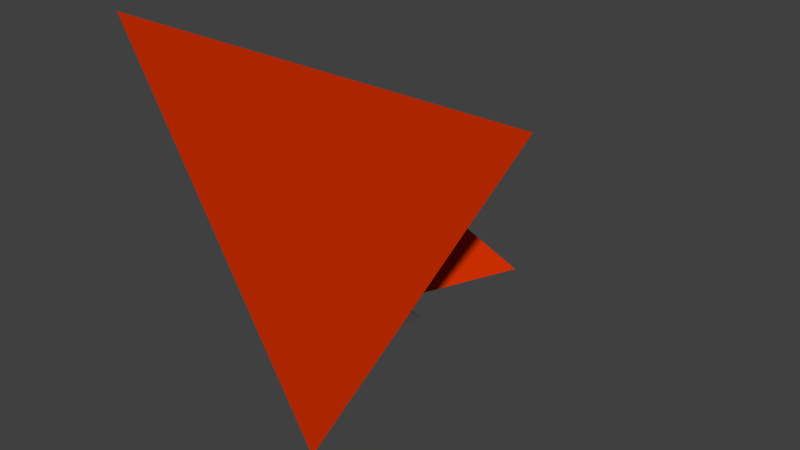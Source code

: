 # Source: Triangle.blend  (saved by Blender 2.76.0; exported with 4.5.12 LTS)
import bpy
from mathutils import Matrix  # noqa: F401  (used for matrix-valued properties, if any)

bpy.ops.wm.read_factory_settings(use_empty=True)
scene = bpy.context.scene
scene.name = 'Scene'

# ---- collections
col_collection_1 = bpy.data.collections.new('Collection 1'); scene.collection.children.link(col_collection_1)

# ---- materials (node trees are filled in below, after node groups)
mat_basictrianglematerial = bpy.data.materials.new('BasicTriangleMaterial')
mat_basictrianglematerial.alpha_threshold = 0.0
mat_basictrianglematerial.use_transparent_shadow = False
mat_basictrianglematerial.diffuse_color = (0.6455, 0.03077, 0.0, 1.0)
mat_basictrianglematerial.roughness = 0.5
mat_basictrianglematerial.specular_intensity = 0.45
mat_basictrianglematerial.line_color = (0.0, 0.0, 0.0, 1.0)
mat_basiceyesmaterial = bpy.data.materials.new('BasicEyesMaterial')
mat_basiceyesmaterial.alpha_threshold = 0.0
mat_basiceyesmaterial.use_transparent_shadow = False
mat_basiceyesmaterial.diffuse_color = (1.0, 1.0, 1.0, 1.0)
mat_basiceyesmaterial.roughness = 0.5
mat_basiceyesmaterial.specular_intensity = 0.45
mat_basiceyesmaterial.line_color = (0.0, 0.0, 0.0, 1.0)

# ---- material node trees

# ---- world
world_world = bpy.data.worlds.new('World'); scene.world = world_world
world_world.color = (0.05088, 0.05088, 0.05088)
world_world.use_sun_shadow = False
world_world.sun_shadow_jitter_overblur = 0.0
world_world.cycles.sampling_method = 'MANUAL'
world_world.cycles.sample_map_resolution = 256

# ---- meshes
me_triangle_001 = bpy.data.meshes.new('Triangle.001')
me_triangle_001.from_pydata([(-0.0299, 0.1504, -0.3025), (-0.0299, 0.2004, -0.2525), (-0.07321, 0.1504, -0.2275), (0.0299, 0.1504, -0.3025), (0.0299, 0.2004, -0.2525), (0.07321, 0.1504, -0.2275), (-0.08526, 0.2118, -0.2755), (0.08526, 0.2118, -0.2755), (-0.1329, 0.108, -0.1666), (-0.09794, 0.2248, -0.1103), (-0.1816, 0.1685, -0.02167), (-0.2794, 0.2118, -0.1042), (0.09794, 0.2248, -0.1103), (0.1329, 0.108, -0.1666), (0.1816, 0.1685, -0.02167), (0.2794, 0.2118, -0.1042)], [], [(5, 4, 3), (2, 6, 0), (1, 6, 2), (3, 7, 5), (4, 7, 3), (5, 7, 4), (0, 6, 1), (0, 1, 2), (8, 9, 10), (13, 12, 15), (14, 13, 15), (12, 14, 15), (13, 14, 12), (9, 11, 10), (10, 11, 8), (8, 11, 9)])
me_triangle_001.polygons.foreach_set('material_index', [1, 1, 1, 1, 1, 1, 1, 1, 0, 0, 0, 0, 0, 0, 0, 0])
me_triangle_001.materials.append(mat_basictrianglematerial)
me_triangle_001.materials.append(mat_basiceyesmaterial)
me_triangle_001.use_remesh_preserve_volume = False
me_triangle_001.use_remesh_preserve_attributes = False
me_triangle_001.use_mirror_vertex_groups = False
me_triangle_001.update()
me_triangle = bpy.data.meshes.new('Triangle')
me_triangle.from_pydata([(-1.129e-08, -3.793e-07, -0.5043), (-2.122e-08, 0.5004, -0.004277), (0.433, 1.661e-07, 0.2457), (-0.433, 1.661e-07, 0.2457), (-0.0299, 0.1504, -0.3025), (-0.0299, 0.2004, -0.2525), (-0.07321, 0.1504, -0.2275), (0.0299, 0.1504, -0.3025), (0.0299, 0.2004, -0.2525), (0.07321, 0.1504, -0.2275), (0.008826, 0.1281, -0.2801), (0.008826, 0.1781, -0.2301), (-0.03448, 0.1281, -0.2051), (-0.008826, 0.1281, -0.2801), (-0.008826, 0.1781, -0.2301), (0.03448, 0.1281, -0.2051)], [], [(0, 2, 3), (5, 6, 3), (3, 1, 5), (2, 1, 3), (6, 5, 11, 12), (0, 3, 6, 4), (1, 0, 4, 5), (8, 9, 15, 14), (0, 1, 8, 7), (2, 0, 7, 9), (12, 11, 10), (4, 6, 12, 10), (5, 4, 10, 11), (13, 14, 15), (7, 8, 14, 13), (9, 7, 13, 15), (1, 2, 8), (8, 2, 9)])
me_triangle.materials.append(mat_basictrianglematerial)
me_triangle.use_remesh_preserve_volume = False
me_triangle.use_remesh_preserve_attributes = False
me_triangle.use_mirror_vertex_groups = False
me_triangle.update()

# ---- objects
ob_triangle_001 = bpy.data.objects.new('Triangle.001', me_triangle_001)
ob_triangle = bpy.data.objects.new('Triangle', me_triangle)

# ---- transforms, parenting, visibility, modifiers, constraints
ob_triangle_001.location = (0.0, 0.0, 0.0)
ob_triangle_001.lineart.crease_threshold = 0.0
ob_triangle.location = (0.0, 0.0, 0.0)
ob_triangle.lineart.crease_threshold = 0.0

# ---- collection membership
col_collection_1.objects.link(ob_triangle_001)
col_collection_1.objects.link(ob_triangle)

# ---- scene / render settings (as saved in the file)
scene.frame_start = 1; scene.frame_end = 250; scene.frame_set(1)
scene.render.engine = 'BLENDER_EEVEE_NEXT'
scene.render.resolution_percentage = 50
scene.render.dither_intensity = 0.0
scene.cycles.use_denoising = False
scene.cycles.samples = 10
scene.cycles.sampling_pattern = 'TABULATED_SOBOL'
scene.cycles.light_sampling_threshold = 0.0
scene.cycles.use_adaptive_sampling = False
scene.cycles.use_light_tree = False
scene.cycles.blur_glossy = 0.0
scene.cycles.volume_bounces = 1
scene.cycles.pixel_filter_type = 'GAUSSIAN'
scene.cycles.sample_clamp_indirect = 0.0
scene.view_settings.view_transform = 'Standard'
bpy.context.view_layer.update()

# ---- added for rendering (the .blend has no active camera and no usable light): camera, sun
cam_auto = bpy.data.cameras.new('AutoCamera')
cam_auto.lens = 50.0
cam_auto.sensor_width = 36.0
cam_auto.clip_end = 1000.0
ob_auto_camera = bpy.data.objects.new('AutoCamera', cam_auto)
scene.collection.objects.link(ob_auto_camera)
ob_auto_camera.location = (1.15669, -1.13781, 0.796076)
ob_auto_camera.rotation_euler = (1.09748, -7.21219e-08, 0.694738)
scene.camera = ob_auto_camera
light_auto_sun = bpy.data.lights.new('AutoSun', 'SUN')
light_auto_sun.energy = 3.0
light_auto_sun.angle = 0.0523599
ob_auto_sun = bpy.data.objects.new('AutoSun', light_auto_sun)
scene.collection.objects.link(ob_auto_sun)
ob_auto_sun.rotation_euler = (0.872665, 0.174533, 0.523599)
bpy.context.view_layer.update()
